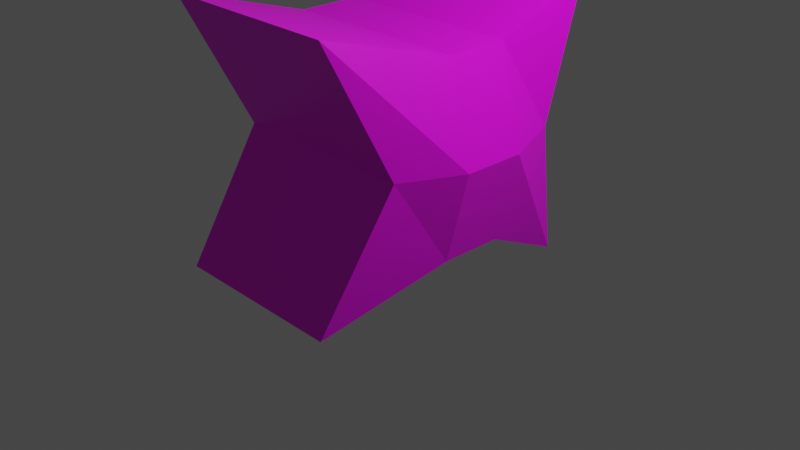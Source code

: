 # Source: RANDOM.blend  (saved by Blender 4.0.36; exported with 4.5.12 LTS)
import bpy
from mathutils import Matrix  # noqa: F401  (used for matrix-valued properties, if any)

bpy.ops.wm.read_factory_settings(use_empty=True)
scene = bpy.context.scene
scene.name = 'Scene'

# ---- collections
col_collection = bpy.data.collections.new('Collection'); scene.collection.children.link(col_collection)

# ---- images (referenced by path relative to the original .blend; pixels are not part of the script)
import os
ASSET_DIR = os.environ.get("B2B_ASSET_DIR", "")  # directory of the original .blend (textures are referenced by path, not embedded)
HERE = os.path.dirname(os.path.abspath(__file__))  # packed textures are extracted next to this script under _unpacked/

def load_image(name, relpath, width, height, colorspace="sRGB"):
    """Load a texture the original file referenced (path relative to the .blend, or extracted next to this script)."""
    p = next((c for c in (os.path.join(HERE, relpath), os.path.join(ASSET_DIR, relpath)) if relpath and os.path.exists(c)), "")
    if p:
        img = bpy.data.images.load(p, check_existing=True)
        img.name = name
    else:  # same state as the original file: an image datablock whose file is absent (Cycles renders it pink)
        img = bpy.data.images.new(name, width, height)
        img.source = "FILE"
        img.filepath = "//" + (relpath or name)
    img.colorspace_settings.name = colorspace
    return img
img_texture = load_image('TEXTURE', 'RandomTEX.png', 1024, 1024, 'sRGB')

# ---- materials (node trees are filled in below, after node groups)
mat_material = bpy.data.materials.new('Material')
mat_material.alpha_threshold = 0.0
mat_material.use_transparent_shadow = False
mat_material.roughness = 0.5
mat_material.line_color = (0.0, 0.0, 0.0, 1.0)

# ---- material node trees
mat_material.use_nodes = True; mat_material.node_tree.nodes.clear()
_N = mat_material.node_tree.nodes; _L = mat_material.node_tree.links
n0 = _N.new('ShaderNodeOutputMaterial'); n0.name = 'Material Output'; n0.location = (300, 300)
n1 = _N.new('ShaderNodeBsdfPrincipled'); n1.name = 'Principled BSDF'; n1.location = (10, 300)
n1.distribution = 'GGX'
n1.subsurface_method = 'RANDOM_WALK_SKIN'
n1.inputs[3].default_value = 1.45
n1.inputs[27].default_value = (0.0, 0.0, 0.0, 1.0)
n1.inputs[28].default_value = 1.0
n2 = _N.new('ShaderNodeTexImage'); n2.name = 'Image Texture'; n2.location = (-305, 222)
n2.image = img_texture
_L.new(n1.outputs[0], n0.inputs[0])
_L.new(n2.outputs[0], n1.inputs[0])
n0.is_active_output = True

# ---- world
world_world = bpy.data.worlds.new('World'); scene.world = world_world
world_world.use_nodes = True; world_world.node_tree.nodes.clear()
_N = world_world.node_tree.nodes; _L = world_world.node_tree.links
n0 = _N.new('ShaderNodeOutputWorld'); n0.name = 'World Output'; n0.location = (300, 300)
n1 = _N.new('ShaderNodeBackground'); n1.name = 'Background'; n1.location = (10, 300)
n1.inputs[0].default_value = (0.05088, 0.05088, 0.05088, 1.0)
_L.new(n1.outputs[0], n0.inputs[0])
n0.is_active_output = True
world_world.color = (0.05088, 0.05088, 0.05088)
world_world.use_sun_shadow = False
world_world.sun_shadow_jitter_overblur = 0.0

# ---- cameras
cam_camera = bpy.data.cameras.new('Camera')
cam_camera.clip_end = 100.0
cam_camera.ortho_scale = 7.314

# ---- lights
light_light = bpy.data.lights.new('Light', 'POINT')
light_light.transmission_factor = 0.0
light_light.use_soft_falloff = False
light_light.energy = 1000.0
light_light.shadow_soft_size = 0.1
light_light.shadow_maximum_resolution = 0.006
light_light.use_absolute_resolution = True

# ---- meshes
me_cube = bpy.data.meshes.new('Cube')
me_cube.from_pydata([(0.8405, 1.633, 2.359), (0.9016, 1.292, -0.4413), (0.8408, -1.649, 2.399), (0.6039, -1.554, -0.5184), (-1.16, 1.633, 2.359), (-1.098, 1.292, -0.4413), (-1.159, -1.649, 2.399), (-1.396, -1.554, -0.5184), (1.0, 1.0, 1.021), (-1.0, -1.0, 1.021), (1.0, -1.0, 1.021), (-1.0, 1.0, 1.021), (0.4016, 1.292, -0.4413), (-0.09844, 1.292, -0.4413), (-0.5984, 1.292, -0.4413), (0.3408, -1.649, 2.399), (-0.1592, -1.649, 2.399), (-0.6592, -1.649, 2.399), (-0.8961, -1.554, -0.5184), (-0.3961, -1.554, -0.5184), (0.1039, -1.554, -0.5184), (-0.6595, 1.633, 2.359), (-0.1595, 1.633, 2.359), (0.3405, 1.633, 2.359), (-0.5, 1.0, 1.021), (0.0, 1.0, 1.021), (0.5, 1.0, 1.021), (0.5, -1.0, 1.021), (0.0, -1.0, 1.021), (-0.5, -1.0, 1.021), (-1.0, 0.3333, 0.02067), (-1.0, -0.3333, 0.02067), (1.0, 0.3333, 2.021), (1.0, -0.3333, 2.021), (-1.0, -0.3333, 2.021), (-1.0, 0.3333, 2.021), (1.0, -0.3333, 0.02067), (1.0, 0.3333, 0.02067), (1.238, 0.3524, 0.9851), (1.238, -0.3143, 0.9851), (-1.346, -0.098, 0.9639), (-1.346, 0.5687, 0.9639), (-0.5, 0.3333, 0.02067), (-0.5, -0.3333, 0.02067), (0.0, 0.3333, 0.02067), (0.0, -0.3333, 0.02067), (0.5, 0.3333, 0.02067), (0.5, -0.3333, 0.02067), (0.5, 0.3333, 2.021), (0.5, -0.3333, 2.021), (0.0, 0.3333, 2.021), (0.0, -0.3333, 2.021), (-0.5, 0.3333, 2.021), (-0.5, -0.3333, 2.021)], [], [(53, 34, 6, 17), (29, 17, 6, 9), (41, 35, 4, 11), (47, 36, 3, 20), (39, 33, 2, 10), (26, 23, 0, 8), (12, 26, 8, 1), (36, 39, 10, 3), (30, 41, 11, 5), (18, 29, 9, 7), (3, 10, 27, 20), (20, 27, 28, 19), (19, 28, 29, 18), (5, 11, 24, 14), (14, 24, 25, 13), (13, 25, 26, 12), (11, 4, 21, 24), (24, 21, 22, 25), (25, 22, 23, 26), (31, 43, 18, 7), (43, 45, 19, 18), (45, 47, 20, 19), (10, 2, 15, 27), (27, 15, 16, 28), (28, 16, 17, 29), (33, 49, 15, 2), (49, 51, 16, 15), (51, 53, 17, 16), (22, 21, 52, 50), (50, 52, 53, 51), (23, 22, 50, 48), (48, 50, 51, 49), (0, 23, 48, 32), (32, 48, 49, 33), (13, 12, 46, 44), (44, 46, 47, 45), (14, 13, 44, 42), (42, 44, 45, 43), (5, 14, 42, 30), (30, 42, 43, 31), (7, 9, 40, 31), (31, 40, 41, 30), (1, 8, 38, 37), (37, 38, 39, 36), (8, 0, 32, 38), (38, 32, 33, 39), (12, 1, 37, 46), (46, 37, 36, 47), (9, 6, 34, 40), (40, 34, 35, 41), (21, 4, 35, 52), (52, 35, 34, 53)])
_uv = me_cube.uv_layers.new(name='UVMap')
_uv.uv.foreach_set('vector', [0.003457, 0.3087, 0.0002127, 0.2265, 0.1434, 0.2443, 0.1553, 0.2717, 0.284, 0.176, 0.1553, 0.2717, 0.1434, 0.2443, 0.2301, 0.1258, 0.4599, 0.0002127, 0.6979, 0.02528, 0.6079, 0.1387, 0.4621, 0.1172, 0.5401, 0.5563, 0.63, 0.5036, 0.6534, 0.6687, 0.6342, 0.6983, 0.3544, 0.5325, 0.1539, 0.5045, 0.2024, 0.3657, 0.3544, 0.394, 0.5068, 0.3333, 0.6445, 0.2393, 0.6548, 0.2728, 0.5678, 0.4016, 0.1838, 0.7616, 0.03657, 0.6883, 0.08432, 0.6172, 0.1902, 0.7248, 0.63, 0.5036, 0.8346, 0.4958, 0.8329, 0.6456, 0.6534, 0.6687, 0.2173, 0.9833, 0.01583, 0.9998, 0.0002127, 0.892, 0.1442, 0.8762, 0.6032, 0.7562, 0.734, 0.8511, 0.6782, 0.8919, 0.5939, 0.7771, 0.6534, 0.6687, 0.8329, 0.6456, 0.8132, 0.734, 0.6342, 0.6983, 0.6342, 0.6983, 0.8132, 0.734, 0.7793, 0.7973, 0.6169, 0.7287, 0.6169, 0.7287, 0.7793, 0.7973, 0.734, 0.8511, 0.6032, 0.7562, 0.1442, 0.8762, 0.0002127, 0.892, 0.0002127, 0.8217, 0.1594, 0.8431, 0.1594, 0.8431, 0.0002127, 0.8217, 0.01305, 0.7532, 0.1734, 0.8031, 0.1734, 0.8031, 0.01305, 0.7532, 0.03657, 0.6883, 0.1838, 0.7616, 0.4621, 0.1172, 0.6079, 0.1387, 0.6195, 0.1679, 0.4599, 0.1928, 0.4599, 0.1928, 0.6195, 0.1679, 0.6323, 0.2028, 0.4758, 0.2659, 0.4758, 0.2659, 0.6323, 0.2028, 0.6445, 0.2393, 0.5068, 0.3333, 0.4599, 0.7868, 0.4599, 0.7029, 0.6032, 0.7562, 0.5939, 0.7771, 0.4599, 0.7029, 0.4886, 0.624, 0.6169, 0.7287, 0.6032, 0.7562, 0.4886, 0.624, 0.5401, 0.5563, 0.6342, 0.6983, 0.6169, 0.7287, 0.3544, 0.394, 0.2024, 0.3657, 0.1866, 0.3363, 0.349, 0.3045, 0.349, 0.3045, 0.1866, 0.3363, 0.1702, 0.3037, 0.3236, 0.237, 0.3236, 0.237, 0.1702, 0.3037, 0.1553, 0.2717, 0.284, 0.176, 0.1539, 0.5045, 0.07499, 0.4494, 0.1866, 0.3363, 0.2024, 0.3657, 0.07499, 0.4494, 0.03006, 0.3844, 0.1702, 0.3037, 0.1866, 0.3363, 0.03006, 0.3844, 0.003457, 0.3087, 0.1553, 0.2717, 0.1702, 0.3037, 0.6323, 0.2028, 0.6195, 0.1679, 0.7544, 0.08686, 0.7898, 0.1603, 0.3837, 0.2629, 0.3857, 0.2232, 0.4386, 0.2259, 0.4366, 0.2656, 0.6445, 0.2393, 0.6323, 0.2028, 0.7898, 0.1603, 0.8048, 0.2392, 0.3816, 0.3026, 0.3837, 0.2629, 0.4366, 0.2656, 0.4345, 0.3053, 0.6548, 0.2728, 0.6445, 0.2393, 0.8048, 0.2392, 0.7892, 0.3354, 0.3796, 0.3422, 0.3816, 0.3026, 0.4345, 0.3053, 0.4325, 0.345, 0.1734, 0.8031, 0.1838, 0.7616, 0.3191, 0.7479, 0.3121, 0.8328, 0.8508, 0.7472, 0.8474, 0.6852, 0.93, 0.6807, 0.9334, 0.7427, 0.1594, 0.8431, 0.1734, 0.8031, 0.3121, 0.8328, 0.2791, 0.9143, 0.8541, 0.8092, 0.8508, 0.7472, 0.9334, 0.7427, 0.9368, 0.8047, 0.1442, 0.8762, 0.1594, 0.8431, 0.2791, 0.9143, 0.2173, 0.9833, 0.8575, 0.8711, 0.8541, 0.8092, 0.9368, 0.8047, 0.9401, 0.8667, 0.5939, 0.7771, 0.6782, 0.8919, 0.509, 0.9889, 0.4599, 0.7868, 0.9401, 0.8667, 0.9177, 0.9927, 0.8351, 0.9972, 0.8575, 0.8711, 0.1902, 0.7248, 0.08432, 0.6172, 0.1679, 0.5329, 0.2874, 0.6549, 0.8441, 0.6232, 0.8351, 0.5003, 0.9177, 0.4958, 0.9267, 0.6188, 0.5678, 0.4016, 0.6548, 0.2728, 0.7892, 0.3354, 0.662, 0.4954, 0.3737, 0.4265, 0.3796, 0.3422, 0.4325, 0.345, 0.4266, 0.4293, 0.1838, 0.7616, 0.1902, 0.7248, 0.2874, 0.6549, 0.3191, 0.7479, 0.8474, 0.6852, 0.8441, 0.6232, 0.9267, 0.6188, 0.93, 0.6807, 0.2301, 0.1258, 0.1434, 0.2443, 0.0002127, 0.2265, 0.07174, 0.0002127, 0.4266, 0.09703, 0.4407, 0.1862, 0.3878, 0.1835, 0.3737, 0.09429, 0.6195, 0.1679, 0.6079, 0.1387, 0.6979, 0.02528, 0.7544, 0.08686, 0.3857, 0.2232, 0.3878, 0.1835, 0.4407, 0.1862, 0.4386, 0.2259])
me_cube.materials.append(mat_material)
me_cube.use_mirror_vertex_groups = False
me_cube.update()

# ---- objects
ob_cube = bpy.data.objects.new('Cube', me_cube)
ob_light = bpy.data.objects.new('Light', light_light)
ob_camera = bpy.data.objects.new('Camera', cam_camera)

# ---- transforms, parenting, visibility, modifiers, constraints
ob_cube.location = (0.0, 0.0, 0.0)
ob_cube.lock_rotations_4d = False
ob_cube.empty_display_type = 'ARROWS'
ob_cube.lineart.crease_threshold = 0.0
ob_light.location = (4.076, 1.005, 5.904)
ob_light.rotation_euler = (0.6503, 0.05522, 1.866)
ob_light.lock_rotations_4d = False
ob_light.empty_display_type = 'ARROWS'
ob_light.color = (0.0, 0.0, 0.0, 0.0)
ob_light.lineart.crease_threshold = 0.0
ob_camera.location = (7.359, -6.926, 4.958)
ob_camera.rotation_euler = (1.109, 0.0, 0.8149)
ob_camera.lock_rotations_4d = False
ob_camera.empty_display_type = 'ARROWS'
ob_camera.color = (0.0, 0.0, 0.0, 0.0)
ob_camera.display_type = 'WIRE'
ob_camera.lineart.crease_threshold = 0.0

# ---- collection membership
col_collection.objects.link(ob_cube)
col_collection.objects.link(ob_light)
col_collection.objects.link(ob_camera)

# ---- scene / render settings (as saved in the file)
scene.camera = ob_camera
scene.frame_start = 1; scene.frame_end = 250; scene.frame_set(1)
scene.render.engine = 'BLENDER_EEVEE_NEXT'
scene.cycles.sampling_pattern = 'TABULATED_SOBOL'
scene.view_settings.view_transform = 'Filmic'
bpy.context.view_layer.update()
